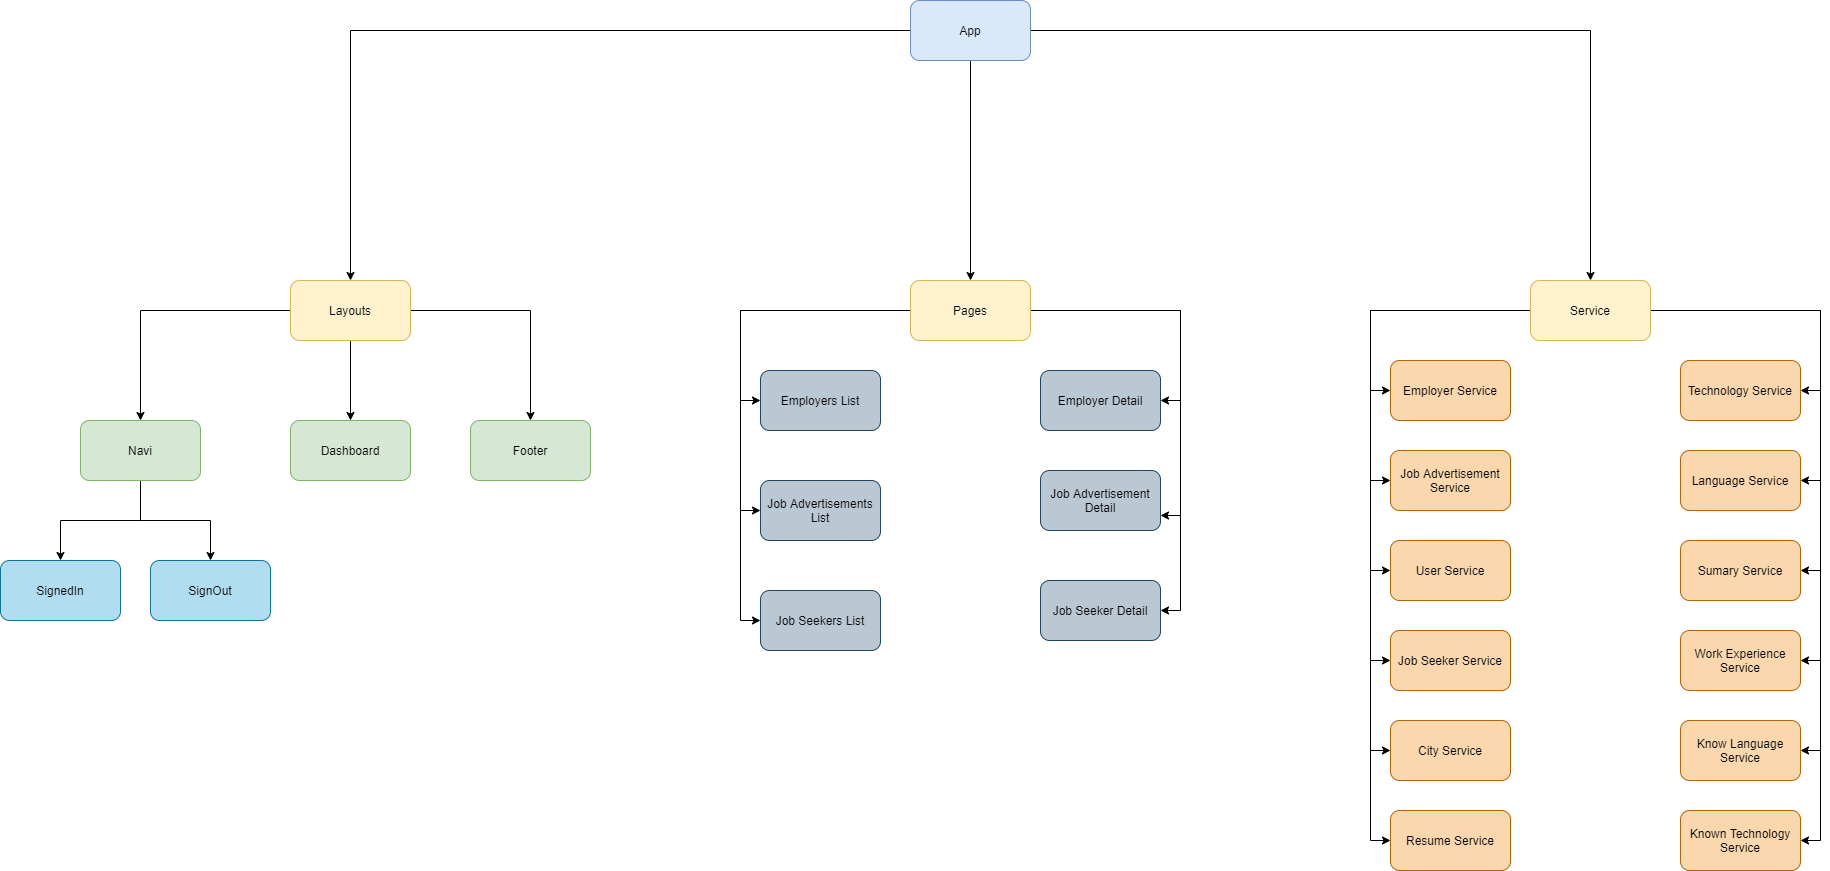

The diagram above was exported from draw.io. Its source (the exported page's mxGraphModel, read from the mxfile embedded in the PNG):
<mxGraphModel dx="2770" dy="1733" grid="1" gridSize="10" guides="0" tooltips="1" connect="1" arrows="1" fold="1" page="0" pageScale="1" pageWidth="827" pageHeight="1169" background="none" math="0" shadow="0">
  <root>
    <mxCell id="0" />
    <mxCell id="1" parent="0" />
    <mxCell id="lTt_J3oKFZF3K3o1ObgT-6" style="edgeStyle=orthogonalEdgeStyle;rounded=0;orthogonalLoop=1;jettySize=auto;html=1;entryX=0.5;entryY=0;entryDx=0;entryDy=0;" parent="1" source="A_96KP_UqAFpKckfryE--2" target="A_96KP_UqAFpKckfryE--4" edge="1">
      <mxGeometry relative="1" as="geometry" />
    </mxCell>
    <mxCell id="lTt_J3oKFZF3K3o1ObgT-13" style="edgeStyle=orthogonalEdgeStyle;rounded=0;orthogonalLoop=1;jettySize=auto;html=1;entryX=0.5;entryY=0;entryDx=0;entryDy=0;" parent="1" source="A_96KP_UqAFpKckfryE--2" target="A_96KP_UqAFpKckfryE--3" edge="1">
      <mxGeometry relative="1" as="geometry" />
    </mxCell>
    <mxCell id="lTt_J3oKFZF3K3o1ObgT-14" style="edgeStyle=orthogonalEdgeStyle;rounded=0;orthogonalLoop=1;jettySize=auto;html=1;entryX=0.5;entryY=0;entryDx=0;entryDy=0;" parent="1" source="A_96KP_UqAFpKckfryE--2" target="lTt_J3oKFZF3K3o1ObgT-7" edge="1">
      <mxGeometry relative="1" as="geometry" />
    </mxCell>
    <mxCell id="A_96KP_UqAFpKckfryE--2" value="App" style="rounded=1;whiteSpace=wrap;html=1;fillColor=#dae8fc;strokeColor=#6c8ebf;" parent="1" vertex="1">
      <mxGeometry x="830" y="-50" width="120" height="60" as="geometry" />
    </mxCell>
    <mxCell id="A_96KP_UqAFpKckfryE--16" style="edgeStyle=orthogonalEdgeStyle;rounded=0;orthogonalLoop=1;jettySize=auto;html=1;" parent="1" source="A_96KP_UqAFpKckfryE--3" target="A_96KP_UqAFpKckfryE--8" edge="1">
      <mxGeometry relative="1" as="geometry" />
    </mxCell>
    <mxCell id="lTt_J3oKFZF3K3o1ObgT-11" style="edgeStyle=orthogonalEdgeStyle;rounded=0;orthogonalLoop=1;jettySize=auto;html=1;entryX=0.5;entryY=0;entryDx=0;entryDy=0;" parent="1" source="A_96KP_UqAFpKckfryE--3" target="A_96KP_UqAFpKckfryE--12" edge="1">
      <mxGeometry relative="1" as="geometry" />
    </mxCell>
    <mxCell id="lTt_J3oKFZF3K3o1ObgT-12" style="edgeStyle=orthogonalEdgeStyle;rounded=0;orthogonalLoop=1;jettySize=auto;html=1;entryX=0.5;entryY=0;entryDx=0;entryDy=0;" parent="1" source="A_96KP_UqAFpKckfryE--3" target="lTt_J3oKFZF3K3o1ObgT-10" edge="1">
      <mxGeometry relative="1" as="geometry" />
    </mxCell>
    <mxCell id="A_96KP_UqAFpKckfryE--3" value="Layouts" style="rounded=1;whiteSpace=wrap;html=1;fillColor=#fff2cc;strokeColor=#d6b656;" parent="1" vertex="1">
      <mxGeometry x="210" y="230" width="120" height="60" as="geometry" />
    </mxCell>
    <mxCell id="lTt_J3oKFZF3K3o1ObgT-15" style="edgeStyle=orthogonalEdgeStyle;rounded=0;orthogonalLoop=1;jettySize=auto;html=1;entryX=0;entryY=0.5;entryDx=0;entryDy=0;" parent="1" source="A_96KP_UqAFpKckfryE--4" target="A_96KP_UqAFpKckfryE--9" edge="1">
      <mxGeometry relative="1" as="geometry" />
    </mxCell>
    <mxCell id="lTt_J3oKFZF3K3o1ObgT-16" style="edgeStyle=orthogonalEdgeStyle;rounded=0;orthogonalLoop=1;jettySize=auto;html=1;entryX=0;entryY=0.5;entryDx=0;entryDy=0;" parent="1" source="A_96KP_UqAFpKckfryE--4" target="A_96KP_UqAFpKckfryE--10" edge="1">
      <mxGeometry relative="1" as="geometry" />
    </mxCell>
    <mxCell id="lTt_J3oKFZF3K3o1ObgT-17" style="edgeStyle=orthogonalEdgeStyle;rounded=0;orthogonalLoop=1;jettySize=auto;html=1;entryX=0;entryY=0.5;entryDx=0;entryDy=0;" parent="1" source="A_96KP_UqAFpKckfryE--4" target="A_96KP_UqAFpKckfryE--11" edge="1">
      <mxGeometry relative="1" as="geometry" />
    </mxCell>
    <mxCell id="lTt_J3oKFZF3K3o1ObgT-22" style="edgeStyle=orthogonalEdgeStyle;rounded=0;orthogonalLoop=1;jettySize=auto;html=1;exitX=1;exitY=0.5;exitDx=0;exitDy=0;entryX=1;entryY=0.5;entryDx=0;entryDy=0;" parent="1" source="A_96KP_UqAFpKckfryE--4" target="lTt_J3oKFZF3K3o1ObgT-18" edge="1">
      <mxGeometry relative="1" as="geometry" />
    </mxCell>
    <mxCell id="lTt_J3oKFZF3K3o1ObgT-26" style="edgeStyle=orthogonalEdgeStyle;rounded=0;orthogonalLoop=1;jettySize=auto;html=1;exitX=1;exitY=0.5;exitDx=0;exitDy=0;entryX=1;entryY=0.5;entryDx=0;entryDy=0;" parent="1" source="A_96KP_UqAFpKckfryE--4" target="lTt_J3oKFZF3K3o1ObgT-20" edge="1">
      <mxGeometry relative="1" as="geometry" />
    </mxCell>
    <mxCell id="lTt_J3oKFZF3K3o1ObgT-27" style="edgeStyle=orthogonalEdgeStyle;rounded=0;orthogonalLoop=1;jettySize=auto;html=1;entryX=1;entryY=0.75;entryDx=0;entryDy=0;" parent="1" source="A_96KP_UqAFpKckfryE--4" target="lTt_J3oKFZF3K3o1ObgT-19" edge="1">
      <mxGeometry relative="1" as="geometry" />
    </mxCell>
    <mxCell id="A_96KP_UqAFpKckfryE--4" value="Pages" style="rounded=1;whiteSpace=wrap;html=1;fillColor=#fff2cc;strokeColor=#d6b656;" parent="1" vertex="1">
      <mxGeometry x="830" y="230" width="120" height="60" as="geometry" />
    </mxCell>
    <mxCell id="A_96KP_UqAFpKckfryE--8" value="Dashboard" style="rounded=1;whiteSpace=wrap;html=1;fillColor=#d5e8d4;strokeColor=#82b366;" parent="1" vertex="1">
      <mxGeometry x="210" y="370" width="120" height="60" as="geometry" />
    </mxCell>
    <mxCell id="A_96KP_UqAFpKckfryE--9" value="Employers List" style="rounded=1;whiteSpace=wrap;html=1;fillColor=#bac8d3;strokeColor=#23445d;" parent="1" vertex="1">
      <mxGeometry x="680" y="320" width="120" height="60" as="geometry" />
    </mxCell>
    <mxCell id="A_96KP_UqAFpKckfryE--10" value="Job Advertisements List" style="rounded=1;whiteSpace=wrap;html=1;fillColor=#bac8d3;strokeColor=#23445d;" parent="1" vertex="1">
      <mxGeometry x="680" y="430" width="120" height="60" as="geometry" />
    </mxCell>
    <mxCell id="A_96KP_UqAFpKckfryE--11" value="Job Seekers List" style="rounded=1;whiteSpace=wrap;html=1;fillColor=#bac8d3;strokeColor=#23445d;" parent="1" vertex="1">
      <mxGeometry x="680" y="540" width="120" height="60" as="geometry" />
    </mxCell>
    <mxCell id="A_96KP_UqAFpKckfryE--18" style="edgeStyle=orthogonalEdgeStyle;rounded=0;orthogonalLoop=1;jettySize=auto;html=1;entryX=0.5;entryY=0;entryDx=0;entryDy=0;" parent="1" source="A_96KP_UqAFpKckfryE--12" target="A_96KP_UqAFpKckfryE--13" edge="1">
      <mxGeometry relative="1" as="geometry" />
    </mxCell>
    <mxCell id="A_96KP_UqAFpKckfryE--20" style="edgeStyle=orthogonalEdgeStyle;rounded=0;orthogonalLoop=1;jettySize=auto;html=1;" parent="1" source="A_96KP_UqAFpKckfryE--12" target="A_96KP_UqAFpKckfryE--14" edge="1">
      <mxGeometry relative="1" as="geometry" />
    </mxCell>
    <mxCell id="A_96KP_UqAFpKckfryE--12" value="Navi" style="rounded=1;whiteSpace=wrap;html=1;fillColor=#d5e8d4;strokeColor=#82b366;" parent="1" vertex="1">
      <mxGeometry y="370" width="120" height="60" as="geometry" />
    </mxCell>
    <mxCell id="A_96KP_UqAFpKckfryE--13" value="SignedIn" style="rounded=1;whiteSpace=wrap;html=1;fillColor=#b1ddf0;strokeColor=#10739e;" parent="1" vertex="1">
      <mxGeometry x="-80" y="510" width="120" height="60" as="geometry" />
    </mxCell>
    <mxCell id="A_96KP_UqAFpKckfryE--14" value="SignOut" style="rounded=1;whiteSpace=wrap;html=1;fillColor=#b1ddf0;strokeColor=#10739e;" parent="1" vertex="1">
      <mxGeometry x="70" y="510" width="120" height="60" as="geometry" />
    </mxCell>
    <mxCell id="lTt_J3oKFZF3K3o1ObgT-41" style="edgeStyle=orthogonalEdgeStyle;rounded=0;orthogonalLoop=1;jettySize=auto;html=1;entryX=0;entryY=0.5;entryDx=0;entryDy=0;" parent="1" source="lTt_J3oKFZF3K3o1ObgT-7" target="lTt_J3oKFZF3K3o1ObgT-35" edge="1">
      <mxGeometry relative="1" as="geometry" />
    </mxCell>
    <mxCell id="lTt_J3oKFZF3K3o1ObgT-42" style="edgeStyle=orthogonalEdgeStyle;rounded=0;orthogonalLoop=1;jettySize=auto;html=1;entryX=1;entryY=0.5;entryDx=0;entryDy=0;" parent="1" source="lTt_J3oKFZF3K3o1ObgT-7" target="lTt_J3oKFZF3K3o1ObgT-28" edge="1">
      <mxGeometry relative="1" as="geometry" />
    </mxCell>
    <mxCell id="lTt_J3oKFZF3K3o1ObgT-43" style="edgeStyle=orthogonalEdgeStyle;rounded=0;orthogonalLoop=1;jettySize=auto;html=1;entryX=0;entryY=0.5;entryDx=0;entryDy=0;" parent="1" source="lTt_J3oKFZF3K3o1ObgT-7" target="lTt_J3oKFZF3K3o1ObgT-37" edge="1">
      <mxGeometry relative="1" as="geometry" />
    </mxCell>
    <mxCell id="lTt_J3oKFZF3K3o1ObgT-44" style="edgeStyle=orthogonalEdgeStyle;rounded=0;orthogonalLoop=1;jettySize=auto;html=1;exitX=1;exitY=0.5;exitDx=0;exitDy=0;entryX=1;entryY=0.5;entryDx=0;entryDy=0;" parent="1" source="lTt_J3oKFZF3K3o1ObgT-7" target="lTt_J3oKFZF3K3o1ObgT-30" edge="1">
      <mxGeometry relative="1" as="geometry" />
    </mxCell>
    <mxCell id="lTt_J3oKFZF3K3o1ObgT-45" style="edgeStyle=orthogonalEdgeStyle;rounded=0;orthogonalLoop=1;jettySize=auto;html=1;exitX=0;exitY=0.5;exitDx=0;exitDy=0;entryX=0;entryY=0.5;entryDx=0;entryDy=0;" parent="1" source="lTt_J3oKFZF3K3o1ObgT-7" target="lTt_J3oKFZF3K3o1ObgT-38" edge="1">
      <mxGeometry relative="1" as="geometry" />
    </mxCell>
    <mxCell id="lTt_J3oKFZF3K3o1ObgT-46" style="edgeStyle=orthogonalEdgeStyle;rounded=0;orthogonalLoop=1;jettySize=auto;html=1;entryX=0;entryY=0.5;entryDx=0;entryDy=0;" parent="1" source="lTt_J3oKFZF3K3o1ObgT-7" target="lTt_J3oKFZF3K3o1ObgT-39" edge="1">
      <mxGeometry relative="1" as="geometry" />
    </mxCell>
    <mxCell id="lTt_J3oKFZF3K3o1ObgT-47" style="edgeStyle=orthogonalEdgeStyle;rounded=0;orthogonalLoop=1;jettySize=auto;html=1;entryX=0;entryY=0.5;entryDx=0;entryDy=0;" parent="1" source="lTt_J3oKFZF3K3o1ObgT-7" target="lTt_J3oKFZF3K3o1ObgT-40" edge="1">
      <mxGeometry relative="1" as="geometry" />
    </mxCell>
    <mxCell id="lTt_J3oKFZF3K3o1ObgT-48" style="edgeStyle=orthogonalEdgeStyle;rounded=0;orthogonalLoop=1;jettySize=auto;html=1;entryX=0;entryY=0.5;entryDx=0;entryDy=0;" parent="1" source="lTt_J3oKFZF3K3o1ObgT-7" target="lTt_J3oKFZF3K3o1ObgT-36" edge="1">
      <mxGeometry relative="1" as="geometry" />
    </mxCell>
    <mxCell id="lTt_J3oKFZF3K3o1ObgT-49" style="edgeStyle=orthogonalEdgeStyle;rounded=0;orthogonalLoop=1;jettySize=auto;html=1;entryX=1;entryY=0.5;entryDx=0;entryDy=0;" parent="1" source="lTt_J3oKFZF3K3o1ObgT-7" target="lTt_J3oKFZF3K3o1ObgT-31" edge="1">
      <mxGeometry relative="1" as="geometry" />
    </mxCell>
    <mxCell id="lTt_J3oKFZF3K3o1ObgT-50" style="edgeStyle=orthogonalEdgeStyle;rounded=0;orthogonalLoop=1;jettySize=auto;html=1;entryX=1;entryY=0.5;entryDx=0;entryDy=0;" parent="1" source="lTt_J3oKFZF3K3o1ObgT-7" target="lTt_J3oKFZF3K3o1ObgT-32" edge="1">
      <mxGeometry relative="1" as="geometry" />
    </mxCell>
    <mxCell id="lTt_J3oKFZF3K3o1ObgT-51" style="edgeStyle=orthogonalEdgeStyle;rounded=0;orthogonalLoop=1;jettySize=auto;html=1;entryX=1;entryY=0.5;entryDx=0;entryDy=0;" parent="1" source="lTt_J3oKFZF3K3o1ObgT-7" target="lTt_J3oKFZF3K3o1ObgT-33" edge="1">
      <mxGeometry relative="1" as="geometry" />
    </mxCell>
    <mxCell id="lTt_J3oKFZF3K3o1ObgT-52" style="edgeStyle=orthogonalEdgeStyle;rounded=0;orthogonalLoop=1;jettySize=auto;html=1;entryX=1;entryY=0.5;entryDx=0;entryDy=0;" parent="1" source="lTt_J3oKFZF3K3o1ObgT-7" target="lTt_J3oKFZF3K3o1ObgT-29" edge="1">
      <mxGeometry relative="1" as="geometry" />
    </mxCell>
    <mxCell id="lTt_J3oKFZF3K3o1ObgT-7" value="Service" style="rounded=1;whiteSpace=wrap;html=1;fillColor=#fff2cc;strokeColor=#d6b656;" parent="1" vertex="1">
      <mxGeometry x="1450" y="230" width="120" height="60" as="geometry" />
    </mxCell>
    <mxCell id="lTt_J3oKFZF3K3o1ObgT-10" value="Footer" style="rounded=1;whiteSpace=wrap;html=1;fillColor=#d5e8d4;strokeColor=#82b366;" parent="1" vertex="1">
      <mxGeometry x="390" y="370" width="120" height="60" as="geometry" />
    </mxCell>
    <mxCell id="lTt_J3oKFZF3K3o1ObgT-18" value="Employer Detail" style="rounded=1;whiteSpace=wrap;html=1;fillColor=#bac8d3;strokeColor=#23445d;" parent="1" vertex="1">
      <mxGeometry x="960" y="320" width="120" height="60" as="geometry" />
    </mxCell>
    <mxCell id="lTt_J3oKFZF3K3o1ObgT-19" value="Job Advertisement Detail" style="rounded=1;whiteSpace=wrap;html=1;fillColor=#bac8d3;strokeColor=#23445d;" parent="1" vertex="1">
      <mxGeometry x="960" y="420" width="120" height="60" as="geometry" />
    </mxCell>
    <mxCell id="lTt_J3oKFZF3K3o1ObgT-20" value="Job Seeker Detail" style="rounded=1;whiteSpace=wrap;html=1;fillColor=#bac8d3;strokeColor=#23445d;" parent="1" vertex="1">
      <mxGeometry x="960" y="530" width="120" height="60" as="geometry" />
    </mxCell>
    <mxCell id="lTt_J3oKFZF3K3o1ObgT-28" value="Technology Service" style="rounded=1;whiteSpace=wrap;html=1;fillColor=#fad7ac;strokeColor=#b46504;" parent="1" vertex="1">
      <mxGeometry x="1600" y="310" width="120" height="60" as="geometry" />
    </mxCell>
    <mxCell id="lTt_J3oKFZF3K3o1ObgT-29" value="Known Technology Service" style="rounded=1;whiteSpace=wrap;html=1;fillColor=#fad7ac;strokeColor=#b46504;" parent="1" vertex="1">
      <mxGeometry x="1600" y="760" width="120" height="60" as="geometry" />
    </mxCell>
    <mxCell id="lTt_J3oKFZF3K3o1ObgT-30" value="Language Service" style="rounded=1;whiteSpace=wrap;html=1;fillColor=#fad7ac;strokeColor=#b46504;" parent="1" vertex="1">
      <mxGeometry x="1600" y="400" width="120" height="60" as="geometry" />
    </mxCell>
    <mxCell id="lTt_J3oKFZF3K3o1ObgT-31" value="Sumary Service" style="rounded=1;whiteSpace=wrap;html=1;fillColor=#fad7ac;strokeColor=#b46504;" parent="1" vertex="1">
      <mxGeometry x="1600" y="490" width="120" height="60" as="geometry" />
    </mxCell>
    <mxCell id="lTt_J3oKFZF3K3o1ObgT-32" value="Work Experience Service" style="rounded=1;whiteSpace=wrap;html=1;fillColor=#fad7ac;strokeColor=#b46504;" parent="1" vertex="1">
      <mxGeometry x="1600" y="580" width="120" height="60" as="geometry" />
    </mxCell>
    <mxCell id="lTt_J3oKFZF3K3o1ObgT-33" value="Know Language Service" style="rounded=1;whiteSpace=wrap;html=1;fillColor=#fad7ac;strokeColor=#b46504;" parent="1" vertex="1">
      <mxGeometry x="1600" y="670" width="120" height="60" as="geometry" />
    </mxCell>
    <mxCell id="lTt_J3oKFZF3K3o1ObgT-35" value="Employer Service" style="rounded=1;whiteSpace=wrap;html=1;fillColor=#fad7ac;strokeColor=#b46504;" parent="1" vertex="1">
      <mxGeometry x="1310" y="310" width="120" height="60" as="geometry" />
    </mxCell>
    <mxCell id="lTt_J3oKFZF3K3o1ObgT-36" value="Resume Service" style="rounded=1;whiteSpace=wrap;html=1;fillColor=#fad7ac;strokeColor=#b46504;" parent="1" vertex="1">
      <mxGeometry x="1310" y="760" width="120" height="60" as="geometry" />
    </mxCell>
    <mxCell id="lTt_J3oKFZF3K3o1ObgT-37" value="Job Advertisement Service" style="rounded=1;whiteSpace=wrap;html=1;fillColor=#fad7ac;strokeColor=#b46504;" parent="1" vertex="1">
      <mxGeometry x="1310" y="400" width="120" height="60" as="geometry" />
    </mxCell>
    <mxCell id="lTt_J3oKFZF3K3o1ObgT-38" value="User Service" style="rounded=1;whiteSpace=wrap;html=1;fillColor=#fad7ac;strokeColor=#b46504;" parent="1" vertex="1">
      <mxGeometry x="1310" y="490" width="120" height="60" as="geometry" />
    </mxCell>
    <mxCell id="lTt_J3oKFZF3K3o1ObgT-39" value="Job Seeker Service" style="rounded=1;whiteSpace=wrap;html=1;fillColor=#fad7ac;strokeColor=#b46504;" parent="1" vertex="1">
      <mxGeometry x="1310" y="580" width="120" height="60" as="geometry" />
    </mxCell>
    <mxCell id="lTt_J3oKFZF3K3o1ObgT-40" value="City Service" style="rounded=1;whiteSpace=wrap;html=1;fillColor=#fad7ac;strokeColor=#b46504;" parent="1" vertex="1">
      <mxGeometry x="1310" y="670" width="120" height="60" as="geometry" />
    </mxCell>
  </root>
</mxGraphModel>